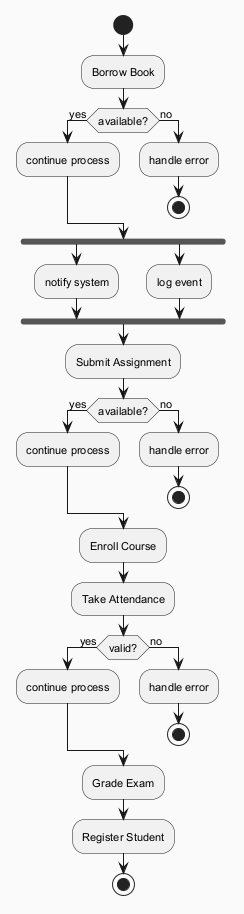

The diagram above was rendered by PlantUML. Its source (embedded in the PNG):
@startuml
skinparam backgroundColor #FAFAFA
skinparam classBackgroundColor #FFF3E0
skinparam classBorderColor #E65100
skinparam defaultFontSize 11
start
:Borrow Book;
if (available?) then (yes)
:continue process;
else (no)
:handle error;
stop
endif
fork
:notify system;
fork again
:log event;
end fork
:Submit Assignment;
if (available?) then (yes)
:continue process;
else (no)
:handle error;
stop
endif
:Enroll Course;
:Take Attendance;
if (valid?) then (yes)
:continue process;
else (no)
:handle error;
stop
endif
:Grade Exam;
:Register Student;
stop
@enduml